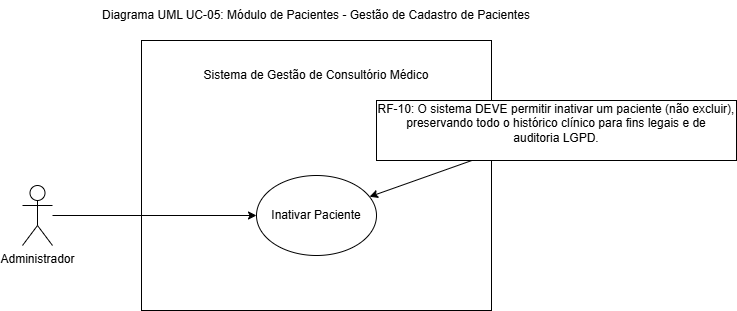

The diagram above was exported from draw.io. Its source (the exported page's mxGraphModel, read from the mxfile embedded in the PNG):
<mxGraphModel dx="818" dy="424" grid="1" gridSize="10" guides="1" tooltips="1" connect="1" arrows="1" fold="1" page="1" pageScale="1" pageWidth="827" pageHeight="1169" math="0" shadow="0">
  <root>
    <mxCell id="0" />
    <mxCell id="1" parent="0" />
    <mxCell id="wdZscspWy6LAMAsXI-br-1" parent="1" style="rounded=0;whiteSpace=wrap;html=1;" value="" vertex="1">
      <mxGeometry height="270" width="350" x="239" y="70" as="geometry" />
    </mxCell>
    <mxCell id="wdZscspWy6LAMAsXI-br-2" parent="1" style="text;html=1;whiteSpace=wrap;strokeColor=none;fillColor=none;align=center;verticalAlign=middle;rounded=0;" value="Diagrama UML UC-05: Módulo de Pacientes - Gestão de Cadastro de Pacientes" vertex="1">
      <mxGeometry height="30" width="440" x="194" y="30" as="geometry" />
    </mxCell>
    <mxCell id="wdZscspWy6LAMAsXI-br-3" parent="1" style="text;html=1;whiteSpace=wrap;strokeColor=none;fillColor=none;align=center;verticalAlign=middle;rounded=0;" value="Sistema de Gestão de Consultório Médico" vertex="1">
      <mxGeometry height="30" width="240" x="294" y="90" as="geometry" />
    </mxCell>
    <mxCell id="wdZscspWy6LAMAsXI-br-4" parent="1" style="ellipse;whiteSpace=wrap;html=1;" value="Inativar Paciente" vertex="1">
      <mxGeometry height="80" width="120" x="354" y="205" as="geometry" />
    </mxCell>
    <mxCell id="wdZscspWy6LAMAsXI-br-6" edge="1" parent="1" source="wdZscspWy6LAMAsXI-br-5" style="edgeStyle=orthogonalEdgeStyle;rounded=0;orthogonalLoop=1;jettySize=auto;html=1;" target="wdZscspWy6LAMAsXI-br-4">
      <mxGeometry relative="1" as="geometry" />
    </mxCell>
    <mxCell id="wdZscspWy6LAMAsXI-br-5" parent="1" style="shape=umlActor;verticalLabelPosition=bottom;verticalAlign=top;html=1;" value="Administrador" vertex="1">
      <mxGeometry height="60" width="30" x="120" y="215" as="geometry" />
    </mxCell>
    <mxCell id="wdZscspWy6LAMAsXI-br-9" edge="1" parent="1" source="wdZscspWy6LAMAsXI-br-8" style="rounded=0;orthogonalLoop=1;jettySize=auto;html=1;" target="wdZscspWy6LAMAsXI-br-4">
      <mxGeometry relative="1" as="geometry" />
    </mxCell>
    <mxCell id="wdZscspWy6LAMAsXI-br-8" parent="1" style="html=1;whiteSpace=wrap;" value="RF-10:&amp;nbsp;O sistema DEVE permitir inativar um paciente (não excluir),&lt;br/&gt;preservando todo o histórico clínico para fins legais e de&lt;br/&gt;auditoria LGPD.&lt;div&gt;&lt;br/&gt;&lt;/div&gt;" vertex="1">
      <mxGeometry height="60" width="360" x="474" y="130" as="geometry" />
    </mxCell>
  </root>
</mxGraphModel>